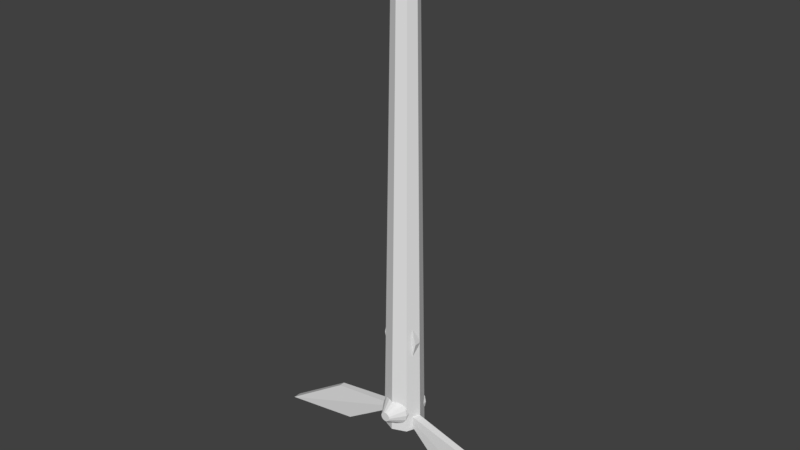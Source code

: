 # Source: Molino.blend  (saved by Blender 2.79.0; exported with 4.5.12 LTS)
import bpy
from mathutils import Matrix  # noqa: F401  (used for matrix-valued properties, if any)

bpy.ops.wm.read_factory_settings(use_empty=True)
scene = bpy.context.scene
scene.name = 'Scene'

# ---- collections
col_collection_1 = bpy.data.collections.new('Collection 1'); scene.collection.children.link(col_collection_1)

# ---- world
world_world = bpy.data.worlds.new('World'); scene.world = world_world
world_world.color = (0.05088, 0.05088, 0.05088)
world_world.use_sun_shadow = False
world_world.sun_shadow_jitter_overblur = 0.0
world_world.cycles.sampling_method = 'MANUAL'

# ---- meshes
me_cylinder = bpy.data.meshes.new('Cylinder')
me_cylinder.from_pydata([(-4.562e-08, 0.1253, -0.1253), (-4.816e-08, 0.07657, 2.805), (0.08857, 0.08857, -0.1253), (0.05414, 0.05414, 2.805), (0.1253, 1.042e-09, -0.1253), (0.07657, 9.991e-10, 2.805), (0.08857, -0.08857, -0.1253), (0.05414, -0.05414, 2.805), (-5.657e-08, -0.1253, -0.1253), (-5.485e-08, -0.07657, 2.805), (-0.08857, -0.08857, -0.1253), (-0.05414, -0.05414, 2.805), (-0.1253, 8.011e-09, -0.1253), (-0.07657, 5.259e-09, 2.805), (-0.08857, 0.08857, -0.1253), (-0.05414, 0.05414, 2.805), (0.05414, 0.05414, 2.975), (-4.816e-08, 0.07657, 2.975), (0.07657, 9.991e-10, 2.975), (0.05414, -0.05414, 2.975), (-5.485e-08, -0.07657, 2.975), (-0.05414, -0.05414, 2.975), (-0.07657, 5.259e-09, 2.975), (-0.05414, 0.05414, 2.975), (-5.485e-08, -0.1663, 2.805), (0.05414, -0.1663, 2.805), (-0.05414, -0.1663, 2.805), (-5.485e-08, -0.1663, 2.975), (0.05414, -0.1663, 2.975), (-0.05414, -0.1663, 2.975), (0.03256, 0.1769, 2.847), (-4.169e-08, 0.1769, 2.847), (-0.03256, 0.1769, 2.847), (0.03256, 0.1769, 2.933), (-4.169e-08, 0.1769, 2.933), (-0.03256, 0.1769, 2.933)], [], [(0, 1, 3, 2), (2, 3, 5, 4), (4, 5, 7, 6), (6, 7, 9, 8), (8, 9, 11, 10), (10, 11, 13, 12), (13, 11, 21, 22), (12, 13, 15, 14), (14, 15, 1, 0), (0, 2, 4, 6, 8, 10, 12, 14), (16, 17, 23, 22, 21, 20, 19, 18), (9, 7, 25, 24), (15, 13, 22, 23), (5, 3, 16, 18), (20, 21, 29, 27), (17, 16, 33, 34), (16, 3, 30, 33), (7, 5, 18, 19), (24, 25, 28, 27), (26, 24, 27, 29), (19, 20, 27, 28), (11, 9, 24, 26), (7, 19, 28, 25), (21, 11, 26, 29), (31, 32, 35, 34), (30, 31, 34, 33), (23, 17, 34, 35), (15, 23, 35, 32), (3, 1, 31, 30), (1, 15, 32, 31)])
me_cylinder.use_remesh_preserve_volume = False
me_cylinder.use_remesh_preserve_attributes = False
me_cylinder.use_mirror_vertex_groups = False
me_cylinder.update()
me_plane = bpy.data.meshes.new('Plane')
me_plane.from_pydata([(0.0, 0.0, 1.0), (0.0, 0.0, 0.0), (-0.1191, -0.005757, 0.5), (0.1191, -0.005757, 0.5), (0.866, 0.0, -0.5), (0.0, 0.0, 0.0), (0.4996, -0.00348, -0.1347), (0.3665, -0.00348, -0.3653), (-0.9336, 0.0, -0.3584), (0.0, 0.0, 0.0), (-0.4258, -0.006506, -0.2861), (-0.5078, -0.006506, -0.07231), (0.0, -0.05019, 1.0), (0.0, -0.05019, 0.0), (-0.1191, -0.04443, 0.5), (0.1191, -0.04443, 0.5), (0.866, -0.05019, -0.5), (0.0, -0.05019, 0.0), (0.4996, -0.04671, -0.1347), (0.3665, -0.04671, -0.3653), (-0.9336, -0.05019, -0.3584), (0.0, -0.05019, 0.0), (-0.4258, -0.04368, -0.2861), (-0.5078, -0.04368, -0.07231), (1.114e-07, 0.09419, 0.09419), (1.172e-07, -0.1862, 0.03103), (0.03604, 0.09419, 0.08702), (0.01187, -0.1862, 0.02867), (0.0666, 0.09419, 0.0666), (0.02194, -0.1862, 0.02194), (0.08702, 0.09419, 0.03604), (0.02867, -0.1862, 0.01187), (0.09419, 0.09419, -1.63e-09), (0.03103, -0.1862, -8.91e-09), (0.08702, 0.09419, -0.03604), (0.02867, -0.1862, -0.01187), (0.0666, 0.09419, -0.0666), (0.02194, -0.1862, -0.02194), (0.03604, 0.09419, -0.08702), (0.01187, -0.1862, -0.02867), (1.256e-07, 0.09419, -0.09419), (1.232e-07, -0.1862, -0.03103), (-0.03604, 0.09419, -0.08702), (-0.01187, -0.1862, -0.02867), (-0.0666, 0.09419, -0.0666), (-0.02194, -0.1862, -0.02194), (-0.08702, 0.09419, -0.03604), (-0.02867, -0.1862, -0.01187), (-0.09419, 0.09419, 8.529e-09), (-0.03103, -0.1862, -5.468e-09), (-0.08702, 0.09419, 0.03604), (-0.02867, -0.1862, 0.01187), (-0.0666, 0.09419, 0.0666), (-0.02194, -0.1862, 0.02194), (-0.03604, 0.09419, 0.08702), (-0.01187, -0.1862, 0.02867), (0.03604, -0.09419, 0.08702), (1.114e-07, -0.09419, 0.09419), (0.0666, -0.09419, 0.0666), (0.08702, -0.09419, 0.03604), (0.09419, -0.09419, -1.179e-08), (0.08702, -0.09419, -0.03604), (0.0666, -0.09419, -0.0666), (0.03604, -0.09419, -0.08702), (1.256e-07, -0.09419, -0.09419), (-0.03604, -0.09419, -0.08702), (-0.0666, -0.09419, -0.0666), (-0.08702, -0.09419, -0.03604), (-0.09419, -0.09419, -1.63e-09), (-0.08702, -0.09419, 0.03604), (-0.0666, -0.09419, 0.0666), (-0.03604, -0.09419, 0.08702)], [], [(1, 0, 3), (0, 1, 2), (5, 4, 7), (4, 5, 6), (9, 8, 11), (8, 9, 10), (13, 15, 12), (12, 14, 13), (17, 19, 16), (16, 18, 17), (21, 23, 20), (20, 22, 21), (7, 4, 16, 19), (6, 5, 17, 18), (9, 11, 23, 21), (1, 3, 15, 13), (4, 6, 18, 16), (11, 8, 20, 23), (3, 0, 12, 15), (10, 9, 21, 22), (2, 1, 13, 14), (5, 7, 19, 17), (8, 10, 22, 20), (0, 2, 14, 12), (24, 57, 56, 26), (26, 56, 58, 28), (28, 58, 59, 30), (30, 59, 60, 32), (32, 60, 61, 34), (34, 61, 62, 36), (36, 62, 63, 38), (38, 63, 64, 40), (40, 64, 65, 42), (42, 65, 66, 44), (44, 66, 67, 46), (46, 67, 68, 48), (48, 68, 69, 50), (50, 69, 70, 52), (27, 25, 55, 53, 51, 49, 47, 45, 43, 41, 39, 37, 35, 33, 31, 29), (52, 70, 71, 54), (54, 71, 57, 24), (24, 26, 28, 30, 32, 34, 36, 38, 40, 42, 44, 46, 48, 50, 52, 54), (25, 27, 56, 57), (27, 29, 58, 56), (29, 31, 59, 58), (31, 33, 60, 59), (33, 35, 61, 60), (35, 37, 62, 61), (37, 39, 63, 62), (39, 41, 64, 63), (41, 43, 65, 64), (43, 45, 66, 65), (45, 47, 67, 66), (47, 49, 68, 67), (49, 51, 69, 68), (51, 53, 70, 69), (53, 55, 71, 70), (55, 25, 57, 71)])
me_plane.use_remesh_preserve_volume = False
me_plane.use_remesh_preserve_attributes = False
me_plane.use_mirror_vertex_groups = False
me_plane.update()

# ---- objects
ob_cylinder = bpy.data.objects.new('Cylinder', me_cylinder)
ob_plane = bpy.data.objects.new('Plane', me_plane)

# ---- transforms, parenting, visibility, modifiers, constraints
ob_cylinder.location = (0.0, 0.0, 0.0)
ob_cylinder.lineart.crease_threshold = 0.0
ob_plane.location = (0.0, 0.0, 0.0)
ob_plane.lineart.crease_threshold = 0.0

# ---- collection membership
col_collection_1.objects.link(ob_cylinder)
col_collection_1.objects.link(ob_plane)

# ---- scene / render settings (as saved in the file)
scene.frame_start = 1; scene.frame_end = 250; scene.frame_set(1)
scene.render.engine = 'BLENDER_EEVEE_NEXT'
scene.render.resolution_percentage = 50
scene.render.dither_intensity = 0.0
scene.cycles.use_denoising = False
scene.cycles.samples = 128
scene.cycles.sampling_pattern = 'TABULATED_SOBOL'
scene.cycles.use_adaptive_sampling = False
scene.cycles.use_light_tree = False
scene.cycles.blur_glossy = 0.0
scene.cycles.sample_clamp_indirect = 0.0
scene.view_settings.view_transform = 'Standard'
bpy.context.view_layer.update()

# ---- added for rendering (the .blend has no active camera and no usable light): camera, sun
cam_auto = bpy.data.cameras.new('AutoCamera')
cam_auto.lens = 50.0
cam_auto.sensor_width = 36.0
cam_auto.clip_end = 1000.0
ob_auto_camera = bpy.data.objects.new('AutoCamera', cam_auto)
scene.collection.objects.link(ob_auto_camera)
ob_auto_camera.location = (3.60267, -4.36843, 4.14677)
ob_auto_camera.rotation_euler = (1.09748, -7.21219e-08, 0.694738)
scene.camera = ob_auto_camera
light_auto_sun = bpy.data.lights.new('AutoSun', 'SUN')
light_auto_sun.energy = 3.0
light_auto_sun.angle = 0.0523599
ob_auto_sun = bpy.data.objects.new('AutoSun', light_auto_sun)
scene.collection.objects.link(ob_auto_sun)
ob_auto_sun.rotation_euler = (0.872665, 0.174533, 0.523599)
bpy.context.view_layer.update()
